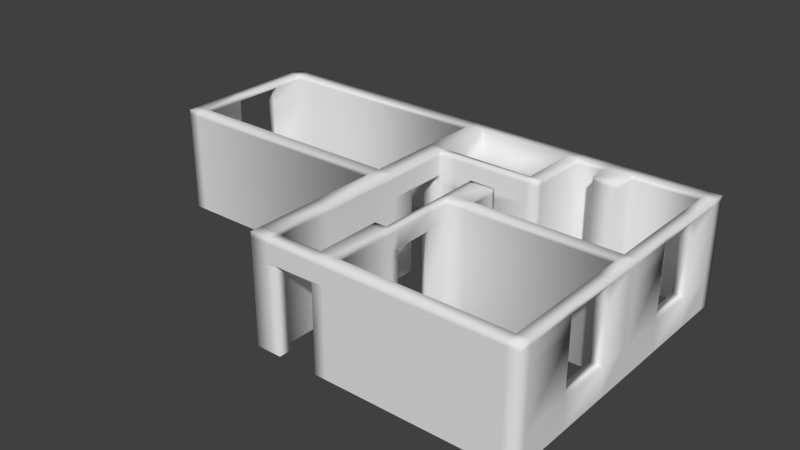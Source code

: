 # Source: taiat.blend  (saved by Blender 2.56.0; exported with 4.5.12 LTS)
import bpy
from mathutils import Matrix  # noqa: F401  (used for matrix-valued properties, if any)

bpy.ops.wm.read_factory_settings(use_empty=True)
scene = bpy.context.scene
scene.name = 'Scene'

# ---- collections
col_collection_1 = bpy.data.collections.new('Collection 1'); scene.collection.children.link(col_collection_1)
col_collection_2 = bpy.data.collections.new('Collection 2'); scene.collection.children.link(col_collection_2)
col_collection_2.hide_render = True
col_collection_2.hide_viewport = True

# ---- world
world_world = bpy.data.worlds.new('World'); scene.world = world_world
world_world.color = (0.05088, 0.05088, 0.05088)
world_world.use_sun_shadow = False
world_world.sun_shadow_jitter_overblur = 0.0
world_world.cycles.sampling_method = 'MANUAL'
world_world.cycles.sample_map_resolution = 256

# ---- meshes
me_mesh = bpy.data.meshes.new('Mesh')
me_mesh.from_pydata([(-6.703, 2.36, 8.605e-08), (-6.703, 2.06, 8.605e-08), (-7.003, 2.06, 8.605e-08), (-7.003, 2.36, 8.605e-08), (-0.7532, 2.06, 8.605e-08), (-0.7532, 2.36, 8.605e-08), (-0.3032, 2.36, 8.605e-08), (-0.3032, 2.06, 8.605e-08), (-7.003, -1.39, 8.605e-08), (-6.703, -1.39, 8.605e-08), (-6.703, -1.69, 8.605e-08), (-7.003, -1.69, 8.605e-08), (-0.7532, -1.69, 8.605e-08), (-0.7532, -1.39, 8.605e-08), (-0.3032, -1.39, 8.605e-08), (-0.3032, -1.69, 8.605e-08), (5.647, 2.06, 8.605e-08), (5.647, 2.36, 8.605e-08), (5.947, 2.36, 8.605e-08), (5.947, 2.06, 8.605e-08), (5.947, -1.39, 8.605e-08), (5.647, -1.64, 8.605e-08), (5.947, -1.64, 8.605e-08), (5.947, -5.14, 8.605e-08), (5.647, -5.14, 8.605e-08), (5.647, -5.44, 8.605e-08), (5.947, -5.44, 8.605e-08), (1.397, -5.44, 8.605e-08), (1.397, -5.14, 8.605e-08), (0.9468, -5.14, 8.605e-08), (0.9468, -5.44, 8.605e-08), (-0.3032, -5.44, 8.605e-08), (-0.3032, -5.14, 8.605e-08), (-0.7532, -5.14, 8.605e-08), (-0.7532, -5.44, 8.605e-08), (-0.7532, -3.64, 8.605e-08), (-0.3032, -3.64, 8.605e-08), (2.147, 2.06, 8.605e-08), (2.147, 2.36, 8.605e-08), (2.447, 2.06, 8.605e-08), (2.447, 2.36, 8.605e-08), (3.247, 2.06, 8.605e-08), (3.247, 2.36, 8.605e-08), (2.447, 0.5099, 8.605e-08), (2.147, 0.5099, 8.605e-08), (-0.7532, 0.5099, 8.605e-08), (-0.3032, 0.5099, 8.605e-08), (2.147, 0.3599, 8.605e-08), (2.447, 0.3599, 8.605e-08), (-0.7532, 0.3599, 8.605e-08), (-0.3032, 0.3599, 8.605e-08), (5.647, -1.39, 8.605e-08), (1.897, -1.39, 8.605e-08), (1.897, -1.64, 8.605e-08), (-0.7532, -3.49, 8.605e-08), (-0.3032, -3.49, 8.605e-08), (1.247, -1.39, 8.605e-08), (1.247, -1.64, 8.605e-08), (1.247, -0.6401, 8.605e-08), (1.897, -0.6401, 8.605e-08), (0.9468, -3.64, 8.605e-08), (1.397, -3.64, 8.605e-08), (3.897, 2.06, 8.605e-08), (3.897, 2.36, 8.605e-08), (3.897, 1.41, 8.605e-08), (3.247, 1.41, 8.605e-08), (1.397, -3.49, 8.605e-08), (0.9468, -3.49, 8.605e-08), (1.247, -5.44, 8.605e-08), (1.247, -3.49, 8.605e-08), (1.897, -0.5401, 8.605e-08), (1.247, -0.5401, 8.605e-08), (1.397, -1.64, 8.605e-08), (1.397, -0.5401, 8.605e-08), (-0.08817, -5.14, 8.605e-08), (-0.08817, -5.44, 8.605e-08), (5.647, -3.79, 8.605e-08), (5.947, -3.79, 8.605e-08), (5.647, -2.41, 8.605e-08), (5.947, -2.41, 8.605e-08), (5.647, 1.09, 8.605e-08), (5.947, 1.09, 8.605e-08), (5.647, -0.2201, 8.605e-08), (5.947, -0.2201, 8.605e-08), (-7.003, -0.2001, 8.605e-08), (-6.703, -0.2001, 8.605e-08), (-7.003, 1.13, 8.605e-08), (-6.703, 1.13, 8.605e-08), (0.09683, 0.3599, 8.605e-08), (0.09683, 0.5099, 8.605e-08), (-0.7532, 0.2799, 8.605e-08), (-0.3032, 0.2799, 8.605e-08), (-0.7532, -0.7451, 8.605e-08), (-0.3032, -0.7451, 8.605e-08), (1.247, -3.29, 8.605e-08), (1.397, -3.29, 8.605e-08), (1.247, -2.275, 8.605e-08), (1.397, -2.275, 8.605e-08), (0.8668, 0.3599, 8.605e-08), (0.8668, 0.5099, 8.605e-08), (0.8668, 0.3599, 0.78), (0.8668, 0.5099, 0.78), (2.147, 0.5099, 0.78), (2.147, 0.3599, 0.78), (1.247, -1.64, 0.78), (-0.7532, -0.7451, 0.78), (-0.3032, -0.7451, 0.78), (-0.3032, -1.39, 0.78), (-0.7532, 0.3599, 0.78), (-0.7532, 0.2799, 0.78), (-0.3032, 0.3599, 0.78), (-0.3032, 0.2799, 0.78), (0.09683, 0.3599, 0.78), (0.09683, 0.5099, 0.78), (-0.3032, 0.5099, 0.78), (-6.703, -0.2001, 0.78), (-6.703, 1.13, 0.78), (-6.703, 2.06, 0.78), (-7.003, -0.2001, 0.78), (-7.003, 1.13, 0.78), (-7.003, 2.06, 0.78), (-6.703, -1.39, 0.78), (5.947, 1.09, 0.78), (5.647, 1.09, 0.78), (5.947, 2.06, 0.78), (5.647, 2.06, 0.78), (5.947, -3.79, 0.78), (-0.08817, -5.14, 0.78), (-0.08817, -5.44, 0.78), (-0.3032, -5.44, 0.78), (1.397, -0.5401, 0.78), (0.9468, -5.44, 0.78), (1.247, -5.44, 0.78), (3.247, 1.41, 0.78), (3.897, 1.41, 0.78), (3.897, 2.36, 0.78), (3.247, 2.36, 0.78), (3.897, 2.06, 0.78), (3.247, 2.06, 0.78), (5.647, 2.36, 0.78), (-0.7532, 0.5099, 0.78), (2.447, 0.5099, 0.78), (2.447, 0.3599, 0.78), (-0.3032, 2.06, 0.78), (-0.7532, 2.06, 0.78), (2.447, 2.06, 0.78), (2.147, 2.06, 0.78), (2.447, 2.36, 0.78), (2.147, 2.36, 0.78), (-0.3032, 2.36, 0.78), (-0.7532, -5.14, 0.78), (5.947, 2.36, 0.78), (-6.703, -1.69, 0.78), (-7.003, -1.69, 0.78), (-0.7532, 2.36, 0.78), (-6.703, 2.36, 0.78), (-7.003, 2.36, 0.78), (5.647, -3.79, 0.78), (5.647, 1.09, 1.94), (5.947, 1.09, 1.94), (-6.703, 1.13, 1.94), (-7.003, 1.13, 1.94), (-6.703, 2.36, 1.94), (-7.003, 2.36, 1.94), (-7.003, 2.06, 1.94), (-0.7532, 2.06, 1.94), (-6.703, 2.06, 1.94), (-0.7532, 2.36, 1.94), (-0.3032, 2.36, 1.94), (-7.003, -1.39, 0.78), (-0.7532, -1.69, 0.78), (-0.7532, -1.39, 0.78), (-0.3032, -1.69, 0.78), (5.947, 2.06, 1.94), (5.947, 2.36, 1.94), (5.647, 2.36, 1.94), (5.647, -5.14, 0.78), (-0.7532, -5.44, 0.78), (-0.3032, -3.64, 0.78), (-0.3032, -5.14, 0.78), (-0.7532, -3.64, 0.78), (2.147, 2.06, 1.94), (2.147, 2.36, 1.94), (2.447, 2.36, 1.94), (2.447, 2.06, 1.94), (3.247, 2.06, 1.94), (3.247, 2.36, 1.94), (2.147, 0.5099, 1.94), (2.447, 0.5099, 1.94), (-0.7532, 0.5099, 1.94), (-0.3032, 0.5099, 1.94), (2.447, 0.3599, 1.94), (2.147, 0.3599, 1.94), (-0.7532, 0.3599, 1.94), (1.897, -1.39, 0.78), (-0.7532, -3.49, 0.78), (-0.3032, -3.49, 0.78), (3.897, 2.06, 1.94), (5.647, 2.06, 1.94), (3.247, 1.41, 1.94), (3.897, 1.41, 1.94), (3.897, 2.36, 1.94), (-0.3032, 0.3599, 1.94), (0.09683, 0.3599, 1.94), (0.09683, 0.5099, 1.94), (-0.7532, 0.2799, 1.94), (-0.3032, 0.2799, 1.94), (1.247, -3.29, 0.78), (0.8668, 0.3599, 1.94), (2.447, 0.3599, 2.18), (2.447, 0.5099, 2.18), (0.8668, 0.5099, 1.94), (0.09683, 0.3599, 2.18), (0.8668, 0.3599, 2.18), (1.897, -0.6401, 0.78), (1.897, -0.5401, 0.78), (2.147, 0.3599, 2.18), (1.247, -2.275, 0.78), (1.397, -2.275, 0.78), (1.397, -3.29, 0.78), (1.397, -3.49, 0.78), (1.247, -3.49, 0.78), (-0.7532, -0.7451, 2.18), (-0.3032, -0.7451, 2.18), (-0.3032, -1.39, 2.18), (-0.7532, -1.39, 2.18), (-0.7532, 0.3599, 2.18), (-0.7532, 0.2799, 2.18), (-0.3032, 0.3599, 2.18), (-0.3032, 0.2799, 2.18), (-6.703, 1.13, 2.18), (-6.703, 2.06, 2.18), (-7.003, 1.13, 2.18), (-7.003, 2.06, 2.18), (-6.703, -0.2001, 2.18), (-6.703, -1.39, 2.18), (-7.003, -0.2001, 2.18), (-7.003, -1.39, 2.18), (5.947, -1.39, 0.78), (5.647, -0.2201, 0.78), (5.947, 1.09, 2.18), (5.947, 2.06, 2.18), (5.647, 1.09, 2.18), (5.647, 2.06, 2.18), (5.947, -1.64, 0.78), (5.947, -5.14, 0.78), (-0.08817, -5.14, 2.18), (-0.08817, -5.44, 2.18), (-0.3032, -5.44, 2.18), (-0.3032, -5.14, 2.18), (0.9468, -3.49, 0.78), (1.397, -5.44, 0.78), (0.9468, -3.64, 0.78), (1.397, -3.64, 0.78), (3.247, 1.41, 2.18), (3.897, 1.41, 2.18), (3.897, 2.36, 2.18), (3.247, 2.36, 2.18), (3.897, 2.06, 2.18), (3.247, 2.06, 2.18), (5.647, 2.36, 2.18), (0.9468, -5.14, 0.78), (1.397, -5.14, 0.78), (-0.3032, -3.64, 2.18), (-0.3032, -3.49, 2.18), (-0.3032, -1.69, 2.18), (-0.7532, -3.64, 2.18), (-0.7532, -3.49, 2.18), (-0.7532, -1.69, 2.18), (-0.7532, 0.5099, 2.18), (-0.3032, 2.06, 1.94), (-0.7532, 2.06, 2.18), (2.447, 2.06, 2.18), (2.447, 2.36, 2.18), (2.147, 2.36, 2.18), (-0.3032, 2.36, 2.18), (-0.7532, -5.14, 2.18), (-0.7532, -5.44, 2.18), (5.647, -5.44, 0.78), (5.947, -5.44, 0.78), (5.947, 2.36, 2.18), (-6.703, -1.69, 2.18), (-7.003, -1.69, 2.18), (-0.7532, 2.36, 2.18), (-6.703, 2.36, 2.18), (-7.003, 2.36, 2.18), (-0.3032, -0.7451, 2.22), (-0.3032, 0.2799, 2.22), (-0.7532, -0.7451, 2.22), (-0.7532, 0.2799, 2.22), (5.947, -2.41, 0.78), (5.647, -2.41, 0.78), (5.947, -3.79, 2.22), (5.647, -3.79, 2.22), (5.947, 1.09, 2.22), (5.647, 1.09, 2.22), (5.947, -0.2201, 0.78), (-6.703, 1.13, 2.22), (-7.003, 1.13, 2.22), (-6.703, -0.2001, 2.22), (-7.003, -0.2001, 2.22), (-6.703, 2.36, 2.22), (-7.003, 2.36, 2.22), (-7.003, 2.06, 2.22), (-6.703, 2.06, 2.22), (-0.7532, 2.06, 2.22), (-0.7532, 2.36, 2.22), (-0.3032, 2.36, 2.22), (-7.003, -1.39, 2.22), (-7.003, -1.69, 2.22), (-6.703, -1.69, 2.22), (-0.7532, -1.69, 2.22), (-0.7532, -1.39, 2.22), (-6.703, -1.39, 2.22), (-0.3032, -1.39, 2.22), (-0.3032, -1.69, 2.22), (5.947, 2.06, 2.22), (5.947, 2.36, 2.22), (5.647, 2.36, 2.22), (5.647, -5.44, 2.22), (5.947, -5.44, 2.22), (5.947, -5.14, 2.22), (5.647, -5.14, 2.22), (1.397, -5.14, 2.22), (1.397, -5.44, 2.22), (0.9468, -5.44, 2.22), (0.9468, -5.14, 2.22), (-0.7532, -5.14, 2.22), (-0.7532, -5.44, 2.22), (-0.3032, -5.44, 2.22), (-0.3032, -5.14, 2.22), (-0.3032, -3.64, 2.22), (-0.7532, -3.64, 2.22), (-0.3032, 2.06, 2.8), (2.147, 2.36, 2.22), (2.447, 2.36, 2.22), (3.247, 2.06, 2.22), (2.447, 2.06, 2.22), (3.247, 2.36, 2.22), (2.447, 0.5099, 2.22), (-0.7532, 0.5099, 2.22), (2.447, 0.3599, 2.22), (2.147, 0.3599, 2.22), (-0.7532, 0.3599, 2.22), (5.647, -1.39, 0.78), (5.647, -1.64, 0.78), (1.897, -1.64, 0.78), (-0.7532, -3.49, 2.22), (-0.3032, -3.49, 2.22), (1.247, -1.39, 0.78), (1.247, -0.6401, 0.78), (1.397, -3.64, 2.22), (0.9468, -3.64, 2.22), (5.647, 2.06, 2.22), (3.897, 2.06, 2.22), (3.897, 2.36, 2.22), (3.247, 1.41, 2.22), (3.897, 1.41, 2.22), (1.397, -3.49, 2.22), (0.9468, -3.49, 2.22), (1.247, -5.44, 2.22), (1.247, -3.49, 2.22), (1.247, -0.5401, 0.78), (1.397, -1.64, 0.78), (-0.08817, -5.14, 2.22), (-0.08817, -5.44, 2.22), (0.09683, 0.3599, 2.22), (-0.3032, 0.3599, 2.22), (1.247, -3.29, 2.22), (1.397, -3.29, 2.22), (0.8668, 0.3599, 2.22), (0.9468, -5.44, 2.25), (-0.08817, -5.44, 2.25), (0.9468, -5.14, 2.25), (-0.08817, -5.14, 2.25), (2.447, 0.3599, 2.25), (2.447, 0.5099, 2.25), (0.09683, 0.3599, 2.25), (0.8668, 0.3599, 2.25), (1.897, -0.6401, 2.25), (1.897, -0.5401, 2.25), (2.147, 0.3599, 2.25), (1.247, -2.275, 2.25), (1.397, -2.275, 2.25), (1.397, -1.64, 2.25), (1.247, -1.64, 2.25), (1.247, -3.29, 2.25), (1.397, -3.29, 2.25), (1.397, -3.49, 2.25), (1.247, -3.49, 2.25), (-0.3032, -0.7451, 2.25), (-0.3032, -1.39, 2.25), (-0.7532, -0.7451, 2.25), (-0.7532, -1.39, 2.25), (-0.7532, 0.2799, 2.25), (-0.7532, 0.3599, 2.25), (-0.3032, 0.2799, 2.25), (-0.3032, 0.3599, 2.25), (-6.703, 1.13, 2.25), (-6.703, 2.06, 2.25), (-7.003, 1.13, 2.25), (-7.003, 2.06, 2.25), (-6.703, -0.2001, 2.25), (-6.703, -1.39, 2.25), (-7.003, -0.2001, 2.25), (-7.003, -1.39, 2.25), (5.947, -0.2201, 2.25), (5.947, -1.39, 2.25), (5.647, -0.2201, 2.25), (5.647, -1.39, 2.25), (5.947, 1.09, 2.25), (5.947, 2.06, 2.25), (5.647, 1.09, 2.25), (5.647, 2.06, 2.25), (5.947, -2.41, 2.25), (5.947, -1.64, 2.25), (5.647, -2.41, 2.25), (5.647, -1.64, 2.25), (5.947, -3.79, 2.25), (5.947, -5.14, 2.25), (5.647, -3.79, 2.25), (5.647, -5.14, 2.25), (-0.3032, -5.44, 2.25), (-0.3032, -5.14, 2.25), (1.247, -0.5401, 2.25), (1.397, -0.5401, 2.25), (1.247, -0.6401, 2.25), (0.9468, -3.49, 2.25), (1.247, -5.44, 2.25), (1.397, -5.44, 2.25), (0.9468, -3.64, 2.25), (1.397, -3.64, 2.25), (3.897, 1.41, 2.25), (3.247, 1.41, 2.25), (3.897, 2.36, 2.25), (3.247, 2.36, 2.25), (3.897, 2.06, 2.25), (3.247, 2.06, 2.25), (5.647, 2.36, 2.25), (1.397, -5.14, 2.25), (1.247, -1.39, 2.25), (1.897, -1.39, 2.25), (-0.3032, -3.64, 2.25), (-0.3032, -3.49, 2.25), (-0.3032, -1.69, 2.25), (-0.7532, -3.64, 2.25), (-0.7532, -3.49, 2.25), (-0.7532, -1.69, 2.25), (1.897, -1.64, 2.25), (-0.7532, 0.5099, 2.25), (-0.7532, 2.06, 2.25), (2.447, 2.06, 2.25), (2.447, 2.36, 2.25), (2.147, 2.36, 2.25), (-0.3032, 2.36, 2.25), (-0.7532, -5.14, 2.25), (-0.7532, -5.44, 2.25), (5.647, -5.44, 2.25), (5.947, -5.44, 2.25), (5.947, 2.36, 2.25), (-6.703, -1.69, 2.25), (-7.003, -1.69, 2.25), (-0.7532, 2.36, 2.25), (-6.703, 2.36, 2.25), (-7.003, 2.36, 2.25), (1.397, -2.275, 2.68), (1.397, -3.29, 2.68), (1.247, -2.275, 2.68), (1.247, -3.29, 2.68), (-0.3032, -0.7451, 2.68), (-0.3032, 0.2799, 2.68), (-0.7532, -0.7451, 2.68), (-0.7532, 0.2799, 2.68), (5.947, -2.41, 2.68), (5.647, -2.41, 2.68), (5.947, -3.79, 2.68), (5.647, -3.79, 2.68), (5.947, 1.09, 2.68), (5.647, 1.09, 2.68), (5.947, -0.2201, 2.68), (5.647, -0.2201, 2.68), (-6.703, 1.13, 2.68), (-7.003, 1.13, 2.68), (-6.703, -0.2001, 2.68), (-7.003, -0.2001, 2.68), (-6.703, 2.36, 2.68), (-7.003, 2.36, 2.68), (-7.003, 2.06, 2.68), (-6.703, 2.06, 2.68), (-0.7532, 2.06, 2.68), (-0.7532, 2.36, 2.68), (-0.3032, 2.36, 2.68), (-7.003, -1.39, 2.68), (-7.003, -1.69, 2.68), (-6.703, -1.69, 2.68), (-0.7532, -1.69, 2.68), (-0.7532, -1.39, 2.68), (-6.703, -1.39, 2.68), (-0.3032, -1.39, 2.68), (-0.3032, -1.69, 2.68), (5.947, 2.06, 2.68), (5.947, 2.36, 2.68), (5.647, 2.36, 2.68), (5.947, -1.39, 2.68), (5.947, -1.64, 2.68), (5.647, -5.44, 2.68), (5.947, -5.44, 2.68), (5.947, -5.14, 2.68), (5.647, -5.14, 2.68), (1.397, -5.14, 2.68), (1.397, -5.44, 2.68), (-0.7532, -5.14, 2.68), (-0.7532, -5.44, 2.68), (-0.3032, -5.44, 2.68), (-0.3032, -5.14, 2.68), (-0.3032, -3.64, 2.68), (-0.7532, -3.64, 2.68), (2.147, 2.36, 2.68), (2.447, 2.36, 2.68), (3.247, 2.06, 2.68), (2.447, 2.06, 2.68), (3.247, 2.36, 2.68), (2.447, 0.5099, 2.68), (-0.7532, 0.5099, 2.68), (-0.3032, 0.5099, 2.8), (2.447, 0.3599, 2.68), (2.147, 0.3599, 2.68), (-0.7532, 0.3599, 2.68), (5.647, -1.39, 2.68), (5.647, -1.64, 2.68), (1.897, -1.39, 2.68), (1.897, -1.64, 2.68), (-0.7532, -3.49, 2.68), (-0.3032, -3.49, 2.68), (1.247, -1.64, 2.68), (1.247, -1.39, 2.68), (1.897, -0.6401, 2.68), (1.247, -0.6401, 2.68), (1.397, -3.64, 2.68), (0.9468, -5.14, 2.68), (0.9468, -3.64, 2.68), (5.647, 2.06, 2.68), (3.897, 2.06, 2.68), (3.897, 2.36, 2.68), (3.247, 1.41, 2.68), (3.897, 1.41, 2.68), (1.397, -3.49, 2.68), (0.9468, -3.49, 2.68), (1.247, -5.44, 2.68), (0.9468, -5.44, 2.68), (1.247, -3.49, 2.68), (1.247, -0.5401, 2.68), (1.397, -1.64, 2.68), (1.897, -0.5401, 2.68), (1.397, -0.5401, 2.68), (-0.08817, -5.14, 2.68), (-0.08817, -5.44, 2.68), (0.09683, 0.3599, 2.68), (-0.3032, 0.3599, 2.68), (0.8668, 0.3599, 2.68), (5.647, -2.41, 2.8), (5.647, -3.79, 2.8), (5.947, -2.41, 2.8), (5.947, -3.79, 2.8), (5.647, 1.09, 2.8), (5.647, -0.2201, 2.8), (5.947, 1.09, 2.8), (5.947, -0.2201, 2.8), (-7.003, 1.13, 2.8), (-7.003, -0.2001, 2.8), (-6.703, 1.13, 2.8), (-6.703, -0.2001, 2.8), (0.9468, -5.44, 2.8), (-0.08817, -5.44, 2.8), (0.9468, -5.14, 2.8), (-0.08817, -5.14, 2.8), (2.447, 0.3599, 2.8), (2.447, 0.5099, 2.8), (0.09683, 0.5099, 2.8), (0.8668, 0.5099, 2.8), (0.09683, 0.3599, 2.8), (0.8668, 0.3599, 2.8), (1.897, -0.6401, 2.8), (1.897, -0.5401, 2.8), (2.147, 0.5099, 2.8), (2.147, 0.3599, 2.8), (1.397, -2.275, 2.8), (1.397, -1.64, 2.8), (1.247, -2.275, 2.8), (1.247, -1.64, 2.8), (1.397, -3.29, 2.8), (1.397, -3.49, 2.8), (1.247, -3.29, 2.8), (1.247, -3.49, 2.8), (-0.3032, -0.7451, 2.8), (-0.3032, -1.39, 2.8), (-0.7532, -0.7451, 2.8), (-0.7532, -1.39, 2.8), (-0.7532, 0.2799, 2.8), (-0.7532, 0.3599, 2.8), (-0.3032, 0.2799, 2.8), (-0.3032, 0.3599, 2.8), (-6.703, 2.06, 2.8), (-7.003, 2.06, 2.8), (-6.703, -1.39, 2.8), (-7.003, -1.39, 2.8), (5.947, -1.39, 2.8), (5.947, 2.06, 2.8), (5.647, 2.06, 2.8), (5.947, -1.64, 2.8), (5.647, -1.64, 2.8), (5.947, -5.14, 2.8), (5.647, -5.14, 2.8), (-0.3032, -5.44, 2.8), (-0.3032, -5.14, 2.8), (1.247, -0.5401, 2.8), (1.397, -0.5401, 2.8), (1.897, -1.64, 2.8), (1.247, -0.6401, 2.8), (0.9468, -3.49, 2.8), (1.247, -5.44, 2.8), (1.397, -5.44, 2.8), (0.9468, -3.64, 2.8), (1.397, -3.64, 2.8), (3.897, 1.41, 2.8), (3.247, 1.41, 2.8), (3.897, 2.36, 2.8), (3.247, 2.36, 2.8), (3.247, 2.06, 2.8), (5.647, 2.36, 2.8), (1.397, -5.14, 2.8), (1.247, -1.39, 2.8), (1.897, -1.39, 2.8), (-0.3032, -3.64, 2.8), (-0.3032, -3.49, 2.8), (-0.3032, -1.69, 2.8), (-0.7532, -3.64, 2.8), (-0.7532, -3.49, 2.8), (-0.7532, -1.69, 2.8), (5.647, -1.39, 2.8), (-0.7532, 0.5099, 2.8), (-0.7532, 2.06, 2.8), (2.447, 2.06, 2.8), (2.147, 2.06, 2.8), (2.447, 2.36, 2.8), (2.147, 2.36, 2.8), (-0.3032, 2.36, 2.8), (-0.7532, -5.14, 2.8), (-0.7532, -5.44, 2.8), (5.647, -5.44, 2.8), (5.947, -5.44, 2.8), (5.947, 2.36, 2.8), (-6.703, -1.69, 2.8), (-7.003, -1.69, 2.8), (-0.7532, 2.36, 2.8), (-6.703, 2.36, 2.8), (-7.003, 2.36, 2.8), (1.397, -0.6401, 2.8), (1.397, -1.39, 2.8), (1.247, -3.64, 2.8), (1.247, -5.14, 2.8), (3.897, 2.06, 2.8)], [], [(99, 98, 100, 101), (44, 99, 101, 102), (98, 47, 103, 100), (96, 97, 218, 217), (97, 72, 363, 218), (57, 96, 217, 104), (95, 94, 207, 219), (66, 95, 219, 220), (94, 69, 221, 207), (93, 92, 105, 106), (14, 93, 106, 107), (92, 13, 171, 105), (49, 90, 109, 108), (91, 50, 110, 111), (90, 91, 111, 109), (88, 89, 113, 112), (89, 46, 114, 113), (50, 88, 112, 110), (85, 87, 116, 115), (87, 1, 117, 116), (86, 84, 118, 119), (2, 86, 119, 120), (9, 85, 115, 121), (84, 8, 169, 118), (83, 81, 122, 296), (20, 83, 296, 238), (80, 82, 239, 123), (82, 51, 344, 239), (81, 19, 124, 122), (16, 80, 123, 125), (77, 79, 290, 126), (79, 22, 244, 290), (78, 76, 157, 291), (21, 78, 291, 345), (23, 77, 126, 245), (76, 24, 176, 157), (75, 74, 127, 128), (31, 75, 128, 129), (74, 32, 179, 127), (73, 71, 362, 130), (70, 73, 130, 215), (72, 53, 346, 363), (71, 58, 350, 362), (69, 67, 250, 221), (30, 68, 132, 131), (68, 27, 251, 132), (67, 60, 252, 250), (61, 66, 220, 253), (63, 42, 136, 135), (64, 62, 137, 134), (41, 65, 133, 138), (17, 63, 135, 139), (62, 16, 125, 137), (60, 29, 261, 252), (28, 61, 253, 262), (58, 56, 349, 350), (52, 59, 214, 194), (56, 57, 104, 349), (36, 55, 196, 178), (55, 15, 172, 196), (54, 35, 180, 195), (12, 54, 195, 170), (53, 21, 345, 346), (45, 49, 108, 140), (48, 43, 141, 142), (47, 48, 142, 103), (46, 7, 143, 114), (4, 45, 140, 144), (43, 39, 145, 141), (37, 44, 102, 146), (42, 40, 147, 136), (39, 41, 138, 145), (40, 38, 148, 147), (38, 6, 149, 148), (7, 37, 146, 143), (35, 33, 150, 180), (32, 36, 178, 179), (34, 31, 129, 177), (33, 34, 177, 150), (29, 30, 131, 261), (27, 25, 278, 251), (24, 28, 262, 176), (26, 23, 245, 279), (25, 26, 279, 278), (22, 20, 238, 244), (18, 17, 139, 151), (19, 18, 151, 124), (15, 14, 107, 172), (13, 9, 121, 171), (10, 12, 170, 152), (11, 10, 152, 153), (8, 11, 153, 169), (6, 5, 154, 149), (5, 0, 155, 154), (1, 4, 144, 117), (3, 2, 120, 156), (0, 3, 156, 155), (119, 118, 115, 116), (123, 239, 296, 122), (291, 157, 126, 290), (123, 122, 159, 158), (119, 116, 160, 161), (155, 156, 163, 162), (156, 120, 164, 163), (117, 144, 165, 166), (154, 155, 162, 167), (149, 154, 167, 168), (124, 151, 174, 173), (151, 139, 175, 174), (143, 146, 181, 270), (148, 149, 168, 182), (147, 148, 182, 183), (145, 138, 185, 184), (136, 147, 183, 186), (146, 102, 187, 181), (141, 145, 184, 188), (144, 140, 189, 165), (114, 143, 270, 190), (103, 142, 191, 192), (142, 141, 188, 191), (140, 108, 193, 189), (137, 125, 198, 197), (139, 135, 201, 175), (138, 133, 199, 185), (134, 137, 197, 200), (135, 136, 186, 201), (125, 123, 158, 198), (122, 124, 173, 159), (120, 119, 161, 164), (116, 117, 166, 160), (110, 112, 203, 202), (113, 114, 190, 204), (112, 113, 204, 203), (109, 111, 206, 205), (111, 110, 202, 206), (108, 109, 205, 193), (100, 103, 192, 208), (102, 101, 211, 187), (101, 100, 208, 211), (203, 208, 213, 212), (208, 192, 216, 213), (106, 105, 222, 223), (107, 106, 223, 224), (105, 171, 225, 222), (193, 205, 227, 226), (206, 202, 228, 229), (205, 206, 229, 227), (202, 203, 212, 228), (160, 166, 231, 230), (164, 161, 232, 233), (121, 115, 234, 235), (118, 169, 237, 236), (159, 173, 241, 240), (198, 158, 242, 243), (128, 127, 246, 247), (129, 128, 247, 248), (127, 179, 249, 246), (201, 186, 257, 256), (200, 197, 258, 255), (185, 199, 254, 259), (175, 201, 256, 260), (197, 198, 243, 258), (178, 196, 264, 263), (196, 172, 265, 264), (195, 180, 266, 267), (170, 195, 267, 268), (189, 193, 226, 269), (192, 191, 209, 216), (165, 189, 269, 271), (188, 184, 272, 210), (186, 183, 273, 257), (184, 185, 259, 272), (183, 182, 274, 273), (182, 168, 275, 274), (180, 150, 276, 266), (179, 178, 263, 249), (177, 129, 248, 277), (150, 177, 277, 276), (174, 175, 260, 280), (173, 174, 280, 241), (172, 107, 224, 265), (171, 121, 235, 225), (152, 170, 268, 281), (153, 152, 281, 282), (169, 153, 282, 237), (168, 167, 283, 275), (167, 162, 284, 283), (166, 165, 271, 231), (163, 164, 233, 285), (162, 163, 285, 284), (115, 118, 236, 234), (161, 160, 230, 232), (158, 159, 240, 242), (203, 204, 211, 208), (229, 287, 286, 223), (222, 288, 289, 227), (126, 157, 293, 292), (242, 240, 294, 295), (232, 230, 297, 298), (234, 236, 300, 299), (284, 285, 302, 301), (285, 233, 303, 302), (231, 271, 305, 304), (283, 284, 301, 306), (275, 283, 306, 307), (237, 282, 309, 308), (282, 281, 310, 309), (281, 268, 311, 310), (225, 235, 313, 312), (265, 224, 314, 315), (241, 280, 317, 316), (280, 260, 318, 317), (278, 279, 320, 319), (279, 245, 321, 320), (176, 262, 323, 322), (251, 278, 319, 324), (261, 131, 325, 326), (276, 277, 328, 327), (277, 248, 329, 328), (249, 263, 331, 330), (266, 276, 327, 332), (270, 181, 643, 333), (274, 275, 307, 334), (273, 274, 334, 335), (272, 259, 336, 337), (257, 273, 335, 338), (181, 187, 584, 643), (210, 272, 337, 339), (271, 269, 340, 305), (190, 270, 333, 524), (216, 209, 341, 342), (269, 226, 343, 340), (268, 267, 347, 311), (267, 266, 332, 347), (264, 265, 315, 348), (263, 264, 348, 331), (262, 253, 351, 323), (252, 261, 326, 352), (258, 243, 353, 354), (260, 256, 355, 318), (259, 254, 356, 336), (255, 258, 354, 357), (256, 257, 338, 355), (253, 220, 358, 351), (250, 252, 352, 359), (132, 251, 324, 360), (131, 132, 360, 325), (221, 250, 359, 361), (246, 249, 330, 364), (248, 247, 365, 329), (247, 246, 364, 365), (157, 176, 322, 293), (245, 126, 292, 321), (243, 242, 295, 353), (240, 241, 316, 294), (236, 237, 308, 300), (235, 234, 299, 313), (233, 232, 298, 303), (230, 231, 304, 297), (228, 212, 366, 367), (204, 190, 524, 578), (229, 228, 367, 287), (226, 227, 289, 343), (222, 225, 312, 288), (224, 223, 286, 314), (207, 221, 361, 368), (220, 219, 369, 358), (219, 207, 368, 369), (213, 216, 342, 370), (187, 211, 579, 584), (212, 213, 370, 366), (211, 204, 578, 579), (222, 227, 229, 223), (365, 325, 371, 372), (326, 364, 374, 373), (366, 370, 378, 377), (370, 342, 381, 378), (217, 218, 383, 382), (218, 363, 384, 383), (104, 217, 382, 385), (369, 368, 386, 387), (358, 369, 387, 388), (368, 361, 389, 386), (314, 286, 390, 391), (288, 312, 393, 392), (343, 289, 394, 395), (287, 367, 397, 396), (367, 366, 377, 397), (297, 304, 399, 398), (303, 298, 400, 401), (313, 299, 402, 403), (300, 308, 405, 404), (238, 296, 406, 407), (239, 344, 409, 408), (294, 316, 411, 410), (353, 295, 412, 413), (290, 244, 415, 414), (345, 291, 416, 417), (321, 292, 418, 419), (293, 322, 421, 420), (329, 365, 372, 422), (364, 330, 423, 374), (130, 362, 424, 425), (215, 130, 425, 380), (363, 346, 448, 384), (362, 350, 426, 424), (361, 359, 427, 389), (325, 360, 428, 371), (360, 324, 429, 428), (359, 352, 430, 427), (351, 358, 388, 431), (355, 338, 435, 434), (357, 354, 436, 432), (336, 356, 433, 437), (318, 355, 434, 438), (354, 353, 413, 436), (352, 326, 373, 430), (323, 351, 431, 439), (350, 349, 440, 426), (194, 214, 379, 441), (349, 104, 385, 440), (331, 348, 443, 442), (348, 315, 444, 443), (347, 332, 445, 446), (311, 347, 446, 447), (346, 345, 417, 448), (340, 343, 395, 449), (342, 341, 375, 381), (305, 340, 449, 450), (339, 337, 451, 376), (338, 335, 452, 435), (337, 336, 437, 451), (335, 334, 453, 452), (334, 307, 454, 453), (332, 327, 455, 445), (330, 331, 442, 423), (328, 329, 422, 456), (327, 328, 456, 455), (324, 319, 457, 429), (322, 323, 439, 421), (320, 321, 419, 458), (319, 320, 458, 457), (244, 238, 407, 415), (317, 318, 438, 459), (316, 317, 459, 411), (315, 314, 391, 444), (312, 313, 403, 393), (310, 311, 447, 460), (309, 310, 460, 461), (308, 309, 461, 405), (307, 306, 462, 454), (306, 301, 463, 462), (304, 305, 450, 399), (302, 303, 401, 464), (301, 302, 464, 463), (299, 300, 404, 402), (298, 297, 398, 400), (296, 239, 408, 406), (295, 294, 410, 412), (292, 293, 420, 418), (291, 290, 414, 416), (288, 392, 394, 289), (287, 396, 390, 286), (325, 365, 364, 326), (387, 383, 465, 466), (382, 386, 468, 467), (396, 470, 469, 390), (392, 471, 472, 394), (416, 414, 473, 474), (418, 420, 476, 475), (412, 410, 477, 478), (406, 408, 480, 479), (400, 398, 481, 482), (402, 404, 484, 483), (463, 464, 486, 485), (464, 401, 487, 486), (399, 450, 489, 488), (462, 463, 485, 490), (454, 462, 490, 491), (405, 461, 493, 492), (461, 460, 494, 493), (460, 447, 495, 494), (393, 403, 497, 496), (444, 391, 498, 499), (411, 459, 501, 500), (459, 438, 502, 501), (415, 407, 503, 504), (457, 458, 506, 505), (458, 419, 507, 506), (421, 439, 509, 508), (429, 457, 505, 510), (455, 456, 512, 511), (456, 422, 513, 512), (423, 442, 515, 514), (445, 455, 511, 516), (453, 454, 491, 517), (452, 453, 517, 518), (451, 437, 519, 520), (435, 452, 518, 521), (376, 451, 520, 522), (450, 449, 523, 489), (381, 375, 525, 526), (449, 395, 527, 523), (448, 417, 529, 531), (447, 446, 532, 495), (446, 445, 516, 532), (443, 444, 499, 533), (442, 443, 533, 515), (440, 385, 534, 535), (441, 379, 536, 530), (426, 440, 535, 537), (439, 431, 538, 509), (430, 373, 539, 540), (436, 413, 541, 542), (438, 434, 543, 502), (437, 433, 544, 519), (432, 436, 542, 545), (434, 435, 521, 543), (431, 388, 546, 538), (427, 430, 540, 547), (428, 429, 510, 548), (371, 428, 548, 549), (389, 427, 547, 550), (424, 426, 537, 551), (384, 448, 531, 552), (380, 425, 554, 553), (425, 424, 551, 554), (374, 423, 514, 555), (422, 372, 556, 513), (420, 421, 508, 476), (419, 418, 475, 507), (417, 416, 474, 529), (414, 415, 504, 473), (413, 412, 478, 541), (410, 411, 500, 477), (408, 409, 528, 480), (407, 406, 479, 503), (404, 405, 492, 484), (403, 402, 483, 497), (401, 400, 482, 487), (398, 399, 488, 481), (397, 377, 557, 558), (396, 397, 558, 470), (395, 394, 472, 527), (392, 393, 496, 471), (391, 390, 469, 498), (386, 389, 550, 468), (388, 387, 466, 546), (385, 382, 467, 534), (383, 384, 552, 465), (378, 381, 526, 559), (377, 378, 559, 557), (373, 374, 555, 539), (372, 371, 549, 556), (382, 383, 387, 386), (476, 561, 560, 474), (473, 562, 563, 475), (480, 565, 564, 478), (477, 566, 567, 479), (484, 569, 568, 482), (481, 570, 571, 483), (556, 549, 572, 573), (539, 555, 575, 574), (557, 559, 581, 580), (559, 526, 585, 581), (465, 552, 587, 586), (534, 467, 588, 589), (546, 466, 590, 591), (468, 550, 593, 592), (498, 469, 594, 595), (471, 496, 597, 596), (527, 472, 598, 599), (470, 558, 601, 600), (558, 557, 580, 601), (481, 488, 602, 570), (487, 482, 568, 603), (497, 483, 571, 604), (484, 492, 605, 569), (503, 479, 567, 606), (480, 528, 639, 565), (477, 500, 607, 566), (541, 478, 564, 608), (473, 504, 609, 562), (529, 474, 560, 610), (507, 475, 563, 611), (476, 508, 612, 561), (513, 556, 573, 613), (555, 514, 614, 575), (554, 551, 615, 616), (553, 554, 616, 583), (552, 531, 617, 587), (551, 537, 618, 615), (550, 547, 619, 593), (549, 548, 620, 572), (548, 510, 621, 620), (547, 540, 622, 619), (538, 546, 591, 623), (543, 521, 627, 626), (545, 542, 661, 624), (519, 544, 625, 628), (502, 543, 626, 629), (542, 541, 608, 661), (540, 539, 574, 622), (509, 538, 623, 630), (537, 535, 631, 618), (530, 536, 582, 632), (535, 534, 589, 631), (515, 533, 634, 633), (533, 499, 635, 634), (532, 516, 636, 637), (495, 532, 637, 638), (531, 529, 610, 617), (523, 527, 599, 640), (526, 525, 576, 585), (489, 523, 640, 641), (522, 520, 642, 577), (521, 518, 644, 627), (520, 519, 628, 642), (518, 517, 645, 644), (517, 491, 646, 645), (516, 511, 647, 636), (514, 515, 633, 614), (512, 513, 613, 648), (511, 512, 648, 647), (510, 505, 649, 621), (508, 509, 630, 612), (506, 507, 611, 650), (505, 506, 650, 649), (504, 503, 606, 609), (501, 502, 629, 651), (500, 501, 651, 607), (499, 498, 595, 635), (496, 497, 604, 597), (494, 495, 638, 652), (493, 494, 652, 653), (492, 493, 653, 605), (491, 490, 654, 646), (490, 485, 655, 654), (488, 489, 641, 602), (486, 487, 603, 656), (485, 486, 656, 655), (471, 596, 598, 472), (470, 600, 594, 469), (467, 468, 592, 588), (466, 465, 586, 590), (562, 560, 561, 563), (566, 564, 565, 567), (570, 568, 569, 571), (572, 574, 575, 573), (580, 581, 579, 578), (613, 614, 647, 648), (584, 579, 581, 585), (589, 588, 586, 587), (592, 593, 591, 590), (596, 597, 595, 594), (599, 598, 600, 601), (578, 524, 601, 580), (603, 568, 570, 602), (569, 605, 604, 571), (565, 639, 606, 567), (608, 564, 566, 607), (610, 560, 562, 609), (561, 612, 611, 563), (575, 614, 613, 573), (657, 582, 583, 616), (618, 657, 616, 615), (658, 632, 582, 657), (631, 658, 657, 618), (658, 631, 589, 587), (632, 658, 587, 617), (659, 623, 591, 593), (622, 659, 593, 619), (660, 630, 623, 659), (574, 660, 659, 622), (660, 574, 572, 620), (630, 660, 620, 621), (661, 628, 625, 624), (628, 661, 626, 627), (661, 608, 629, 626), (637, 636, 633, 634), (638, 637, 634, 635), (610, 639, 632, 617), (640, 599, 601, 524), (577, 584, 585, 576), (641, 640, 524, 333), (642, 643, 584, 577), (642, 628, 627, 644), (643, 642, 644, 645), (333, 643, 645, 646), (647, 614, 633, 636), (649, 612, 630, 621), (611, 612, 649, 650), (606, 639, 610, 609), (629, 608, 607, 651), (595, 597, 638, 635), (604, 652, 638, 597), (604, 605, 653, 652), (654, 641, 333, 646), (655, 602, 641, 654), (655, 656, 603, 602), (596, 594, 600, 598), (588, 592, 590, 586), (481, 483, 484, 482), (473, 475, 476, 474), (477, 479, 480, 478), (525, 522, 577, 576), (188, 210, 209, 191), (210, 339, 341, 209), (341, 339, 376, 375), (376, 522, 525, 375), (64, 134, 133, 65), (134, 200, 199, 133), (199, 200, 255, 254), (255, 357, 356, 254), (356, 357, 432, 433), (432, 545, 544, 433), (545, 624, 625, 544), (59, 70, 215, 214), (214, 215, 380, 379), (379, 380, 553, 536), (536, 553, 583, 582), (51, 52, 194, 344), (194, 441, 409, 344), (441, 530, 528, 409), (530, 632, 639, 528)])
me_mesh.polygons.foreach_set('use_smooth', [True] * 625)
me_mesh.use_remesh_preserve_volume = False
me_mesh.use_remesh_preserve_attributes = False
me_mesh.use_mirror_vertex_groups = False
me_mesh.update()
me_lungimi = bpy.data.meshes.new('lungimi')
me_lungimi.from_pydata([(-3.739, 2.197, 2.8), (-3.739, 2.197, 8.605e-08), (1.337, -2.458, 2.25), (1.337, -2.458, -4.095e-07), (0.4186, -5.313, 2.22), (0.4186, -5.313, -1.122e-06), (-0.5225, -0.2276, 2.18), (-0.5225, -0.2276, 8.605e-08), (0.7146, 0.4443, 1.94), (0.7146, 0.4443, 8.605e-08), (-6.871, 0.4816, 2.68), (-6.871, 0.4816, 0.78), (-6.568, -0.4492, 0.78), (-6.568, -0.4492, 1.276e-07), (1.247, -0.2413, 8.605e-08), (3.247, -0.2413, 8.605e-08), (1.247, -2.878, 8.605e-08), (-0.3032, -2.878, 8.605e-08), (-0.3032, 3.134, 8.605e-08), (5.647, 3.134, 8.605e-08), (6.356, -5.14, 8.605e-08), (6.356, 2.06, 8.605e-08), (0.3855, -3.49, 8.605e-08), (0.3855, 0.3599, 8.605e-08), (3.072, 0.4443, 8.605e-08), (3.072, 0.4443, 1.94)], [(0, 1), (2, 3), (4, 5), (6, 7), (8, 9), (10, 11), (12, 13), (14, 15), (16, 17), (18, 19), (20, 21), (22, 23), (24, 25)], [])
me_lungimi.use_remesh_preserve_volume = False
me_lungimi.use_remesh_preserve_attributes = False
me_lungimi.use_mirror_vertex_groups = False
me_lungimi.update()

# ---- objects
ob_mesh = bpy.data.objects.new('Mesh', me_mesh)
ob_lungimi = bpy.data.objects.new('lungimi', me_lungimi)

# ---- transforms, parenting, visibility, modifiers, constraints
ob_mesh.location = (0.0, 0.0, 0.0)
ob_mesh.empty_display_type = 'ARROWS'
ob_mesh.lineart.crease_threshold = 0.0
ob_lungimi.location = (0.0, 0.0, 0.0)
ob_lungimi.empty_display_type = 'ARROWS'
ob_lungimi.lineart.crease_threshold = 0.0

# ---- collection membership
col_collection_1.objects.link(ob_mesh)
col_collection_2.objects.link(ob_lungimi)

# ---- scene / render settings (as saved in the file)
scene.frame_start = 1; scene.frame_end = 250; scene.frame_set(1)
scene.render.engine = 'BLENDER_EEVEE_NEXT'
scene.render.image_settings.color_mode = 'RGB'
scene.render.image_settings.compression = 90
scene.render.resolution_percentage = 25
scene.render.pixel_aspect_x = 100.0
scene.render.pixel_aspect_y = 100.0
scene.render.dither_intensity = 0.0
scene.render.bake_margin = 2
scene.render.bake_bias = 0.0
scene.cycles.use_denoising = False
scene.cycles.samples = 10
scene.cycles.sampling_pattern = 'TABULATED_SOBOL'
scene.cycles.light_sampling_threshold = 0.0
scene.cycles.use_adaptive_sampling = False
scene.cycles.use_light_tree = False
scene.cycles.blur_glossy = 0.0
scene.cycles.volume_bounces = 1
scene.cycles.pixel_filter_type = 'GAUSSIAN'
scene.cycles.sample_clamp_indirect = 0.0
scene.view_settings.view_transform = 'Standard'
bpy.context.view_layer.update()

# ---- added for rendering (the .blend has no active camera and no usable light): camera, sun
cam_auto = bpy.data.cameras.new('AutoCamera')
cam_auto.lens = 50.0
cam_auto.sensor_width = 36.0
cam_auto.clip_end = 1000.0
ob_auto_camera = bpy.data.objects.new('AutoCamera', cam_auto)
scene.collection.objects.link(ob_auto_camera)
ob_auto_camera.location = (14.5904, -19.0498, 13.3311)
ob_auto_camera.rotation_euler = (1.09748, -7.21219e-08, 0.694738)
scene.camera = ob_auto_camera
light_auto_sun = bpy.data.lights.new('AutoSun', 'SUN')
light_auto_sun.energy = 3.0
light_auto_sun.angle = 0.0523599
ob_auto_sun = bpy.data.objects.new('AutoSun', light_auto_sun)
scene.collection.objects.link(ob_auto_sun)
ob_auto_sun.rotation_euler = (0.872665, 0.174533, 0.523599)
bpy.context.view_layer.update()
